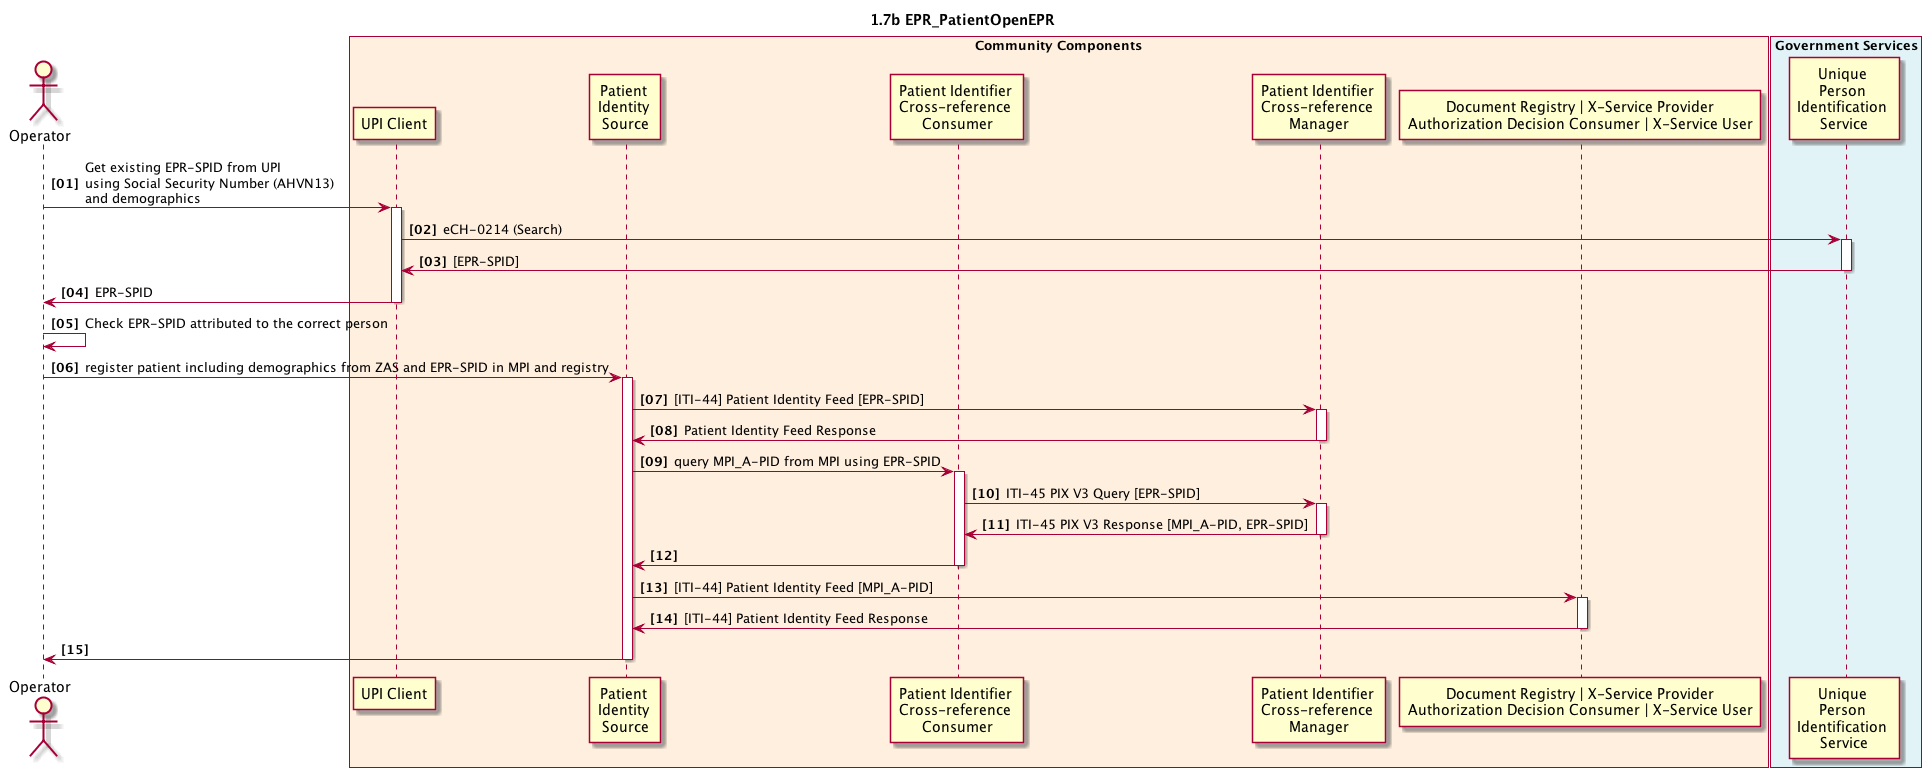

The diagram above was rendered by PlantUML. Its source (embedded in the PNG):
@startuml
skinparam Padding 1
autonumber 1 1 "<b>[00]"
title 1.7b EPR_PatientOpenEPR

actor admin as "Operator"

box "Community Components" #FFEFDE
	participant cc_upi_client as "UPI Client"
	participant cc_mpi_source as "Patient \nIdentity \nSource"
	participant cc_pix_x_ref_consumer as "Patient Identifier \nCross-reference \nConsumer"
	participant cc_mpi_x_ref_manager as "Patient Identifier \nCross-reference \nManager"
	participant cc_doc_registry as "Document Registry | X-Service Provider\nAuthorization Decision Consumer | X-Service User" 
end box

box "Government Services" #E2F3F8
	participant gs_upi as "Unique \nPerson \nIdentification \nService"
end box

admin -> cc_upi_client: Get existing EPR-SPID from UPI \nusing Social Security Number (AHVN13) \nand demographics
activate cc_upi_client
cc_upi_client -> gs_upi:eCH-0214 (Search)
activate gs_upi
cc_upi_client <- gs_upi: [EPR-SPID] 
deactivate gs_upi
admin <- cc_upi_client: EPR-SPID
deactivate cc_upi_client

admin -> admin: Check EPR-SPID attributed to the correct person

admin -> cc_mpi_source: register patient including demographics from ZAS and EPR-SPID in MPI and registry
activate cc_mpi_source
cc_mpi_source -> cc_mpi_x_ref_manager: [ITI-44] Patient Identity Feed [EPR-SPID]
activate cc_mpi_x_ref_manager
cc_mpi_source <- cc_mpi_x_ref_manager: Patient Identity Feed Response
deactivate cc_mpi_x_ref_manager

cc_mpi_source -> cc_pix_x_ref_consumer: query MPI_A-PID from MPI using EPR-SPID
activate cc_pix_x_ref_consumer
cc_pix_x_ref_consumer -> cc_mpi_x_ref_manager: ITI-45 PIX V3 Query [EPR-SPID]
activate cc_mpi_x_ref_manager
cc_pix_x_ref_consumer <- cc_mpi_x_ref_manager: ITI-45 PIX V3 Response [MPI_A-PID, EPR-SPID]
deactivate cc_mpi_x_ref_manager
cc_mpi_source <- cc_pix_x_ref_consumer
deactivate cc_pix_x_ref_consumer

cc_mpi_source -> cc_doc_registry: [ITI-44] Patient Identity Feed [MPI_A-PID]
activate cc_doc_registry
cc_mpi_source <- cc_doc_registry: [ITI-44] Patient Identity Feed Response
deactivate cc_doc_registry

admin <- cc_mpi_source
deactivate cc_mpi_source

@enduml